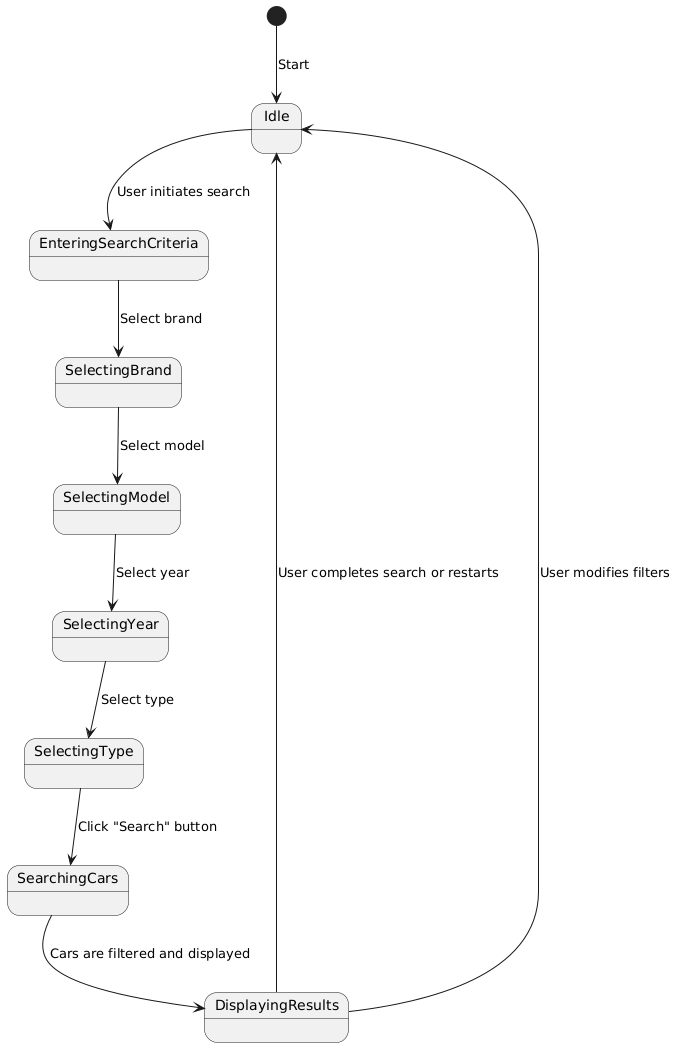

The diagram above was rendered by PlantUML. Its source (embedded in the PNG):
@startuml
[*] --> Idle : Start
Idle --> EnteringSearchCriteria : User initiates search
EnteringSearchCriteria --> SelectingBrand : Select brand
SelectingBrand --> SelectingModel : Select model
SelectingModel --> SelectingYear : Select year
SelectingYear --> SelectingType : Select type
SelectingType --> SearchingCars : Click "Search" button
SearchingCars --> DisplayingResults : Cars are filtered and displayed
DisplayingResults --> Idle : User completes search or restarts

DisplayingResults --> Idle : User modifies filters
@enduml